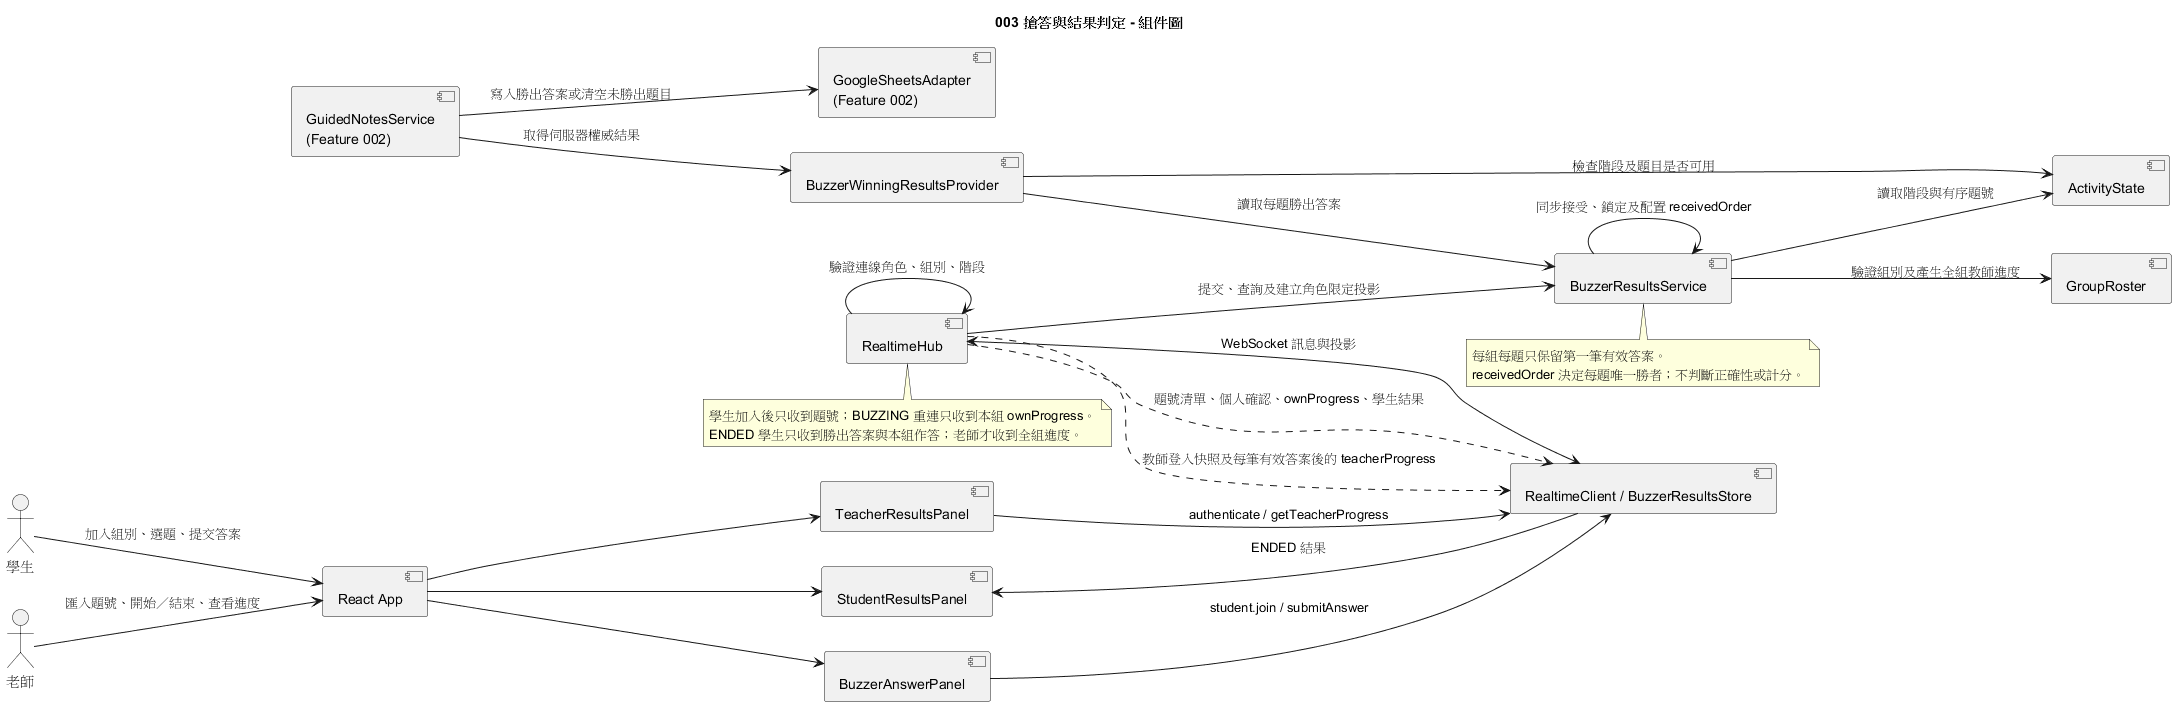

The diagram above was rendered by PlantUML. Its source (embedded in the PNG):
@startuml
title 003 搶答與結果判定 - 組件圖
left to right direction

actor "學生" as Student
actor "老師" as Teacher
component "React App" as UI
component "BuzzerAnswerPanel" as StudentPanel
component "TeacherResultsPanel" as TeacherPanel
component "StudentResultsPanel" as StudentResultsPanel
component "RealtimeClient / BuzzerResultsStore" as Client
component "RealtimeHub" as Hub
component "BuzzerResultsService" as Results
component "ActivityState" as Activity
component "GroupRoster" as Groups
component "BuzzerWinningResultsProvider" as Provider
component "GuidedNotesService\n(Feature 002)" as GuidedNotes
component "GoogleSheetsAdapter\n(Feature 002)" as Sheets

Student --> UI : 加入組別、選題、提交答案
Teacher --> UI : 匯入題號、開始／結束、查看進度
UI --> StudentPanel
UI --> TeacherPanel
UI --> StudentResultsPanel
StudentPanel --> Client : student.join / submitAnswer
TeacherPanel --> Client : authenticate / getTeacherProgress
StudentResultsPanel <-- Client : ENDED 結果
Client <--> Hub : WebSocket 訊息與投影
Hub --> Hub : 驗證連線角色、組別、階段
Hub --> Results : 提交、查詢及建立角色限定投影
Results --> Activity : 讀取階段與有序題號
Results --> Groups : 驗證組別及產生全組教師進度
Results --> Results : 同步接受、鎖定及配置 receivedOrder
Hub ..> Client : 題號清單、個人確認、ownProgress、學生結果
Hub ..> Client : 教師登入快照及每筆有效答案後的 teacherProgress
Provider --> Results : 讀取每題勝出答案
Provider --> Activity : 檢查階段及題目是否可用
GuidedNotes --> Provider : 取得伺服器權威結果
GuidedNotes --> Sheets : 寫入勝出答案或清空未勝出題目

note bottom of Results
每組每題只保留第一筆有效答案。
receivedOrder 決定每題唯一勝者；不判斷正確性或計分。
end note

note bottom of Hub
學生加入後只收到題號；BUZZING 重連只收到本組 ownProgress。
ENDED 學生只收到勝出答案與本組作答；老師才收到全組進度。
end note
@enduml